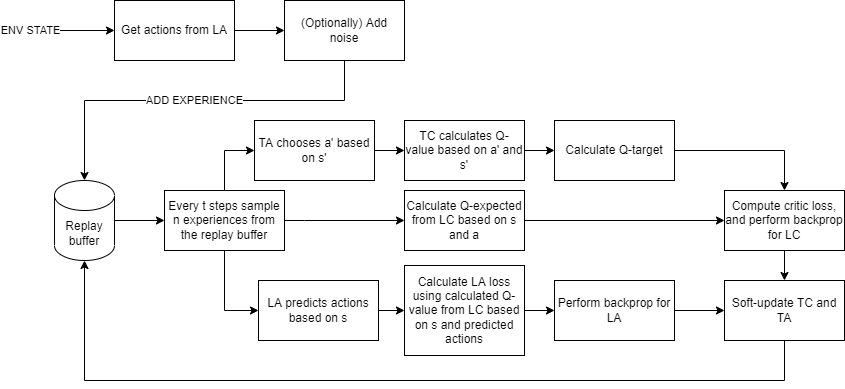

The diagram above was exported from draw.io. Its source (the exported page's mxGraphModel, read from the mxfile embedded in the PNG):
<mxGraphModel dx="1220" dy="1112" grid="1" gridSize="10" guides="1" tooltips="1" connect="1" arrows="1" fold="1" page="1" pageScale="1" pageWidth="827" pageHeight="1169" math="0" shadow="0">
  <root>
    <mxCell id="0" />
    <mxCell id="1" parent="0" />
    <mxCell id="WqsfQRK9MdlQBfGghY18-5" value="" style="edgeStyle=orthogonalEdgeStyle;rounded=0;orthogonalLoop=1;jettySize=auto;html=1;" edge="1" parent="1" source="WqsfQRK9MdlQBfGghY18-1" target="WqsfQRK9MdlQBfGghY18-4">
      <mxGeometry relative="1" as="geometry" />
    </mxCell>
    <mxCell id="WqsfQRK9MdlQBfGghY18-1" value="Get actions from LA" style="rounded=0;whiteSpace=wrap;html=1;" vertex="1" parent="1">
      <mxGeometry x="150" y="50" width="120" height="60" as="geometry" />
    </mxCell>
    <mxCell id="WqsfQRK9MdlQBfGghY18-2" value="" style="endArrow=classic;html=1;rounded=0;" edge="1" parent="1">
      <mxGeometry width="50" height="50" relative="1" as="geometry">
        <mxPoint x="50" y="80" as="sourcePoint" />
        <mxPoint x="150" y="80" as="targetPoint" />
      </mxGeometry>
    </mxCell>
    <mxCell id="WqsfQRK9MdlQBfGghY18-3" value="ENV STATE" style="edgeLabel;html=1;align=center;verticalAlign=middle;resizable=0;points=[];" vertex="1" connectable="0" parent="WqsfQRK9MdlQBfGghY18-2">
      <mxGeometry x="-0.7" y="1" relative="1" as="geometry">
        <mxPoint as="offset" />
      </mxGeometry>
    </mxCell>
    <mxCell id="WqsfQRK9MdlQBfGghY18-9" value="ADD EXPERIENCE" style="edgeStyle=orthogonalEdgeStyle;rounded=0;orthogonalLoop=1;jettySize=auto;html=1;entryX=0.5;entryY=0;entryDx=0;entryDy=0;entryPerimeter=0;" edge="1" parent="1" source="WqsfQRK9MdlQBfGghY18-4" target="WqsfQRK9MdlQBfGghY18-8">
      <mxGeometry relative="1" as="geometry">
        <Array as="points">
          <mxPoint x="380" y="150" />
          <mxPoint x="120" y="150" />
        </Array>
      </mxGeometry>
    </mxCell>
    <mxCell id="WqsfQRK9MdlQBfGghY18-4" value="(Optionally) Add noise" style="whiteSpace=wrap;html=1;rounded=0;" vertex="1" parent="1">
      <mxGeometry x="320" y="50" width="120" height="60" as="geometry" />
    </mxCell>
    <mxCell id="WqsfQRK9MdlQBfGghY18-11" value="" style="edgeStyle=orthogonalEdgeStyle;rounded=0;orthogonalLoop=1;jettySize=auto;html=1;" edge="1" parent="1" source="WqsfQRK9MdlQBfGghY18-8" target="WqsfQRK9MdlQBfGghY18-10">
      <mxGeometry relative="1" as="geometry" />
    </mxCell>
    <mxCell id="WqsfQRK9MdlQBfGghY18-8" value="Replay buffer" style="shape=cylinder3;whiteSpace=wrap;html=1;boundedLbl=1;backgroundOutline=1;size=15;" vertex="1" parent="1">
      <mxGeometry x="90" y="230" width="60" height="80" as="geometry" />
    </mxCell>
    <mxCell id="WqsfQRK9MdlQBfGghY18-13" value="" style="edgeStyle=orthogonalEdgeStyle;rounded=0;orthogonalLoop=1;jettySize=auto;html=1;" edge="1" parent="1" source="WqsfQRK9MdlQBfGghY18-10" target="WqsfQRK9MdlQBfGghY18-12">
      <mxGeometry relative="1" as="geometry">
        <Array as="points">
          <mxPoint x="260" y="200" />
        </Array>
      </mxGeometry>
    </mxCell>
    <mxCell id="WqsfQRK9MdlQBfGghY18-19" value="" style="edgeStyle=orthogonalEdgeStyle;rounded=0;orthogonalLoop=1;jettySize=auto;html=1;" edge="1" parent="1" source="WqsfQRK9MdlQBfGghY18-10" target="WqsfQRK9MdlQBfGghY18-18">
      <mxGeometry relative="1" as="geometry">
        <Array as="points">
          <mxPoint x="340" y="270" />
          <mxPoint x="340" y="270" />
        </Array>
      </mxGeometry>
    </mxCell>
    <mxCell id="WqsfQRK9MdlQBfGghY18-26" style="edgeStyle=orthogonalEdgeStyle;rounded=0;orthogonalLoop=1;jettySize=auto;html=1;entryX=0;entryY=0.5;entryDx=0;entryDy=0;" edge="1" parent="1" source="WqsfQRK9MdlQBfGghY18-10" target="WqsfQRK9MdlQBfGghY18-24">
      <mxGeometry relative="1" as="geometry" />
    </mxCell>
    <mxCell id="WqsfQRK9MdlQBfGghY18-10" value="Every t steps sample n experiences from the replay buffer" style="rounded=0;whiteSpace=wrap;html=1;" vertex="1" parent="1">
      <mxGeometry x="200" y="240" width="120" height="60" as="geometry" />
    </mxCell>
    <mxCell id="WqsfQRK9MdlQBfGghY18-15" value="" style="edgeStyle=orthogonalEdgeStyle;rounded=0;orthogonalLoop=1;jettySize=auto;html=1;" edge="1" parent="1" source="WqsfQRK9MdlQBfGghY18-12" target="WqsfQRK9MdlQBfGghY18-14">
      <mxGeometry relative="1" as="geometry" />
    </mxCell>
    <mxCell id="WqsfQRK9MdlQBfGghY18-12" value="TA chooses a' based on s'" style="whiteSpace=wrap;html=1;rounded=0;" vertex="1" parent="1">
      <mxGeometry x="290" y="170" width="120" height="60" as="geometry" />
    </mxCell>
    <mxCell id="WqsfQRK9MdlQBfGghY18-17" value="" style="edgeStyle=orthogonalEdgeStyle;rounded=0;orthogonalLoop=1;jettySize=auto;html=1;" edge="1" parent="1" source="WqsfQRK9MdlQBfGghY18-14" target="WqsfQRK9MdlQBfGghY18-16">
      <mxGeometry relative="1" as="geometry" />
    </mxCell>
    <mxCell id="WqsfQRK9MdlQBfGghY18-14" value="TC calculates Q-value based on a' and s'" style="whiteSpace=wrap;html=1;rounded=0;" vertex="1" parent="1">
      <mxGeometry x="440" y="170" width="120" height="60" as="geometry" />
    </mxCell>
    <mxCell id="WqsfQRK9MdlQBfGghY18-22" style="edgeStyle=orthogonalEdgeStyle;rounded=0;orthogonalLoop=1;jettySize=auto;html=1;entryX=0.5;entryY=0;entryDx=0;entryDy=0;" edge="1" parent="1" source="WqsfQRK9MdlQBfGghY18-16" target="WqsfQRK9MdlQBfGghY18-20">
      <mxGeometry relative="1" as="geometry" />
    </mxCell>
    <mxCell id="WqsfQRK9MdlQBfGghY18-16" value="Calculate Q-target" style="whiteSpace=wrap;html=1;rounded=0;" vertex="1" parent="1">
      <mxGeometry x="590" y="170" width="120" height="60" as="geometry" />
    </mxCell>
    <mxCell id="WqsfQRK9MdlQBfGghY18-21" value="" style="edgeStyle=orthogonalEdgeStyle;rounded=0;orthogonalLoop=1;jettySize=auto;html=1;" edge="1" parent="1" source="WqsfQRK9MdlQBfGghY18-18" target="WqsfQRK9MdlQBfGghY18-20">
      <mxGeometry relative="1" as="geometry" />
    </mxCell>
    <mxCell id="WqsfQRK9MdlQBfGghY18-18" value="Calculate Q-expected from LC based on s and a" style="whiteSpace=wrap;html=1;rounded=0;" vertex="1" parent="1">
      <mxGeometry x="440" y="240" width="120" height="60" as="geometry" />
    </mxCell>
    <mxCell id="WqsfQRK9MdlQBfGghY18-33" value="" style="edgeStyle=orthogonalEdgeStyle;rounded=0;orthogonalLoop=1;jettySize=auto;html=1;" edge="1" parent="1" source="WqsfQRK9MdlQBfGghY18-20" target="WqsfQRK9MdlQBfGghY18-31">
      <mxGeometry relative="1" as="geometry" />
    </mxCell>
    <mxCell id="WqsfQRK9MdlQBfGghY18-20" value="Compute critic loss, and perform backprop for LC" style="whiteSpace=wrap;html=1;rounded=0;" vertex="1" parent="1">
      <mxGeometry x="760" y="240" width="120" height="60" as="geometry" />
    </mxCell>
    <mxCell id="WqsfQRK9MdlQBfGghY18-28" value="" style="edgeStyle=orthogonalEdgeStyle;rounded=0;orthogonalLoop=1;jettySize=auto;html=1;" edge="1" parent="1" source="WqsfQRK9MdlQBfGghY18-24" target="WqsfQRK9MdlQBfGghY18-27">
      <mxGeometry relative="1" as="geometry" />
    </mxCell>
    <mxCell id="WqsfQRK9MdlQBfGghY18-24" value="LA predicts actions based on s" style="whiteSpace=wrap;html=1;rounded=0;" vertex="1" parent="1">
      <mxGeometry x="294" y="330" width="120" height="60" as="geometry" />
    </mxCell>
    <mxCell id="WqsfQRK9MdlQBfGghY18-30" value="" style="edgeStyle=orthogonalEdgeStyle;rounded=0;orthogonalLoop=1;jettySize=auto;html=1;" edge="1" parent="1" source="WqsfQRK9MdlQBfGghY18-27" target="WqsfQRK9MdlQBfGghY18-29">
      <mxGeometry relative="1" as="geometry" />
    </mxCell>
    <mxCell id="WqsfQRK9MdlQBfGghY18-27" value="Calculate LA loss using calculated Q-value from LC based on s and predicted actions" style="whiteSpace=wrap;html=1;rounded=0;" vertex="1" parent="1">
      <mxGeometry x="440" y="315" width="120" height="90" as="geometry" />
    </mxCell>
    <mxCell id="WqsfQRK9MdlQBfGghY18-32" value="" style="edgeStyle=orthogonalEdgeStyle;rounded=0;orthogonalLoop=1;jettySize=auto;html=1;" edge="1" parent="1" source="WqsfQRK9MdlQBfGghY18-29" target="WqsfQRK9MdlQBfGghY18-31">
      <mxGeometry relative="1" as="geometry" />
    </mxCell>
    <mxCell id="WqsfQRK9MdlQBfGghY18-29" value="Perform backprop for LA" style="whiteSpace=wrap;html=1;rounded=0;" vertex="1" parent="1">
      <mxGeometry x="590" y="330" width="120" height="60" as="geometry" />
    </mxCell>
    <mxCell id="WqsfQRK9MdlQBfGghY18-34" style="edgeStyle=orthogonalEdgeStyle;rounded=0;orthogonalLoop=1;jettySize=auto;html=1;entryX=0.5;entryY=1;entryDx=0;entryDy=0;entryPerimeter=0;" edge="1" parent="1" source="WqsfQRK9MdlQBfGghY18-31" target="WqsfQRK9MdlQBfGghY18-8">
      <mxGeometry relative="1" as="geometry">
        <Array as="points">
          <mxPoint x="820" y="430" />
          <mxPoint x="120" y="430" />
        </Array>
      </mxGeometry>
    </mxCell>
    <mxCell id="WqsfQRK9MdlQBfGghY18-31" value="Soft-update TC and TA" style="whiteSpace=wrap;html=1;rounded=0;" vertex="1" parent="1">
      <mxGeometry x="760" y="330" width="120" height="60" as="geometry" />
    </mxCell>
  </root>
</mxGraphModel>